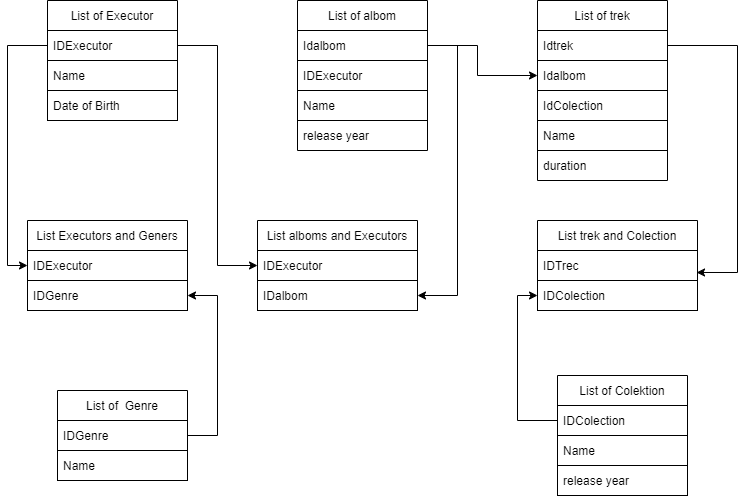

The diagram above was exported from draw.io. Its source (the exported page's mxGraphModel, read from the mxfile embedded in the PNG):
<mxGraphModel dx="1102" dy="582" grid="1" gridSize="10" guides="1" tooltips="1" connect="1" arrows="1" fold="1" page="1" pageScale="1" pageWidth="827" pageHeight="1169" math="0" shadow="0">
  <root>
    <mxCell id="0" />
    <mxCell id="1" parent="0" />
    <mxCell id="5BjuA6dIGB-a0N3MRtxF-1" value="List of Executor" style="swimlane;fontStyle=0;childLayout=stackLayout;horizontal=1;startSize=30;horizontalStack=0;resizeParent=1;resizeParentMax=0;resizeLast=0;collapsible=1;marginBottom=0;flipV=0;flipH=1;" parent="1" vertex="1">
      <mxGeometry x="70" y="120" width="130" height="120" as="geometry">
        <mxRectangle x="340" y="210" width="50" height="30" as="alternateBounds" />
      </mxGeometry>
    </mxCell>
    <mxCell id="5BjuA6dIGB-a0N3MRtxF-2" value="IDExecutor" style="text;strokeColor=default;fillColor=none;align=left;verticalAlign=middle;spacingLeft=4;spacingRight=4;overflow=hidden;points=[[0,0.5],[1,0.5]];portConstraint=eastwest;rotatable=0;" parent="5BjuA6dIGB-a0N3MRtxF-1" vertex="1">
      <mxGeometry y="30" width="130" height="30" as="geometry" />
    </mxCell>
    <mxCell id="5BjuA6dIGB-a0N3MRtxF-3" value="Name" style="text;strokeColor=default;fillColor=none;align=left;verticalAlign=middle;spacingLeft=4;spacingRight=4;overflow=hidden;points=[[0,0.5],[1,0.5]];portConstraint=eastwest;rotatable=0;" parent="5BjuA6dIGB-a0N3MRtxF-1" vertex="1">
      <mxGeometry y="60" width="130" height="30" as="geometry" />
    </mxCell>
    <mxCell id="5BjuA6dIGB-a0N3MRtxF-6" value="Date of Birth" style="text;strokeColor=default;fillColor=none;align=left;verticalAlign=middle;spacingLeft=4;spacingRight=4;overflow=hidden;points=[[0,0.5],[1,0.5]];portConstraint=eastwest;rotatable=0;" parent="5BjuA6dIGB-a0N3MRtxF-1" vertex="1">
      <mxGeometry y="90" width="130" height="30" as="geometry" />
    </mxCell>
    <mxCell id="5BjuA6dIGB-a0N3MRtxF-8" value="List of albom" style="swimlane;fontStyle=0;childLayout=stackLayout;horizontal=1;startSize=30;horizontalStack=0;resizeParent=1;resizeParentMax=0;resizeLast=0;collapsible=1;marginBottom=0;flipV=0;flipH=1;" parent="1" vertex="1">
      <mxGeometry x="320" y="120" width="130" height="150" as="geometry">
        <mxRectangle x="340" y="210" width="50" height="30" as="alternateBounds" />
      </mxGeometry>
    </mxCell>
    <mxCell id="5BjuA6dIGB-a0N3MRtxF-9" value="Idalbom" style="text;strokeColor=default;fillColor=none;align=left;verticalAlign=middle;spacingLeft=4;spacingRight=4;overflow=hidden;points=[[0,0.5],[1,0.5]];portConstraint=eastwest;rotatable=0;" parent="5BjuA6dIGB-a0N3MRtxF-8" vertex="1">
      <mxGeometry y="30" width="130" height="30" as="geometry" />
    </mxCell>
    <mxCell id="5BjuA6dIGB-a0N3MRtxF-10" value="IDExecutor" style="text;strokeColor=default;fillColor=none;align=left;verticalAlign=middle;spacingLeft=4;spacingRight=4;overflow=hidden;points=[[0,0.5],[1,0.5]];portConstraint=eastwest;rotatable=0;" parent="5BjuA6dIGB-a0N3MRtxF-8" vertex="1">
      <mxGeometry y="60" width="130" height="30" as="geometry" />
    </mxCell>
    <mxCell id="5BjuA6dIGB-a0N3MRtxF-11" value="Name" style="text;strokeColor=default;fillColor=none;align=left;verticalAlign=middle;spacingLeft=4;spacingRight=4;overflow=hidden;points=[[0,0.5],[1,0.5]];portConstraint=eastwest;rotatable=0;" parent="5BjuA6dIGB-a0N3MRtxF-8" vertex="1">
      <mxGeometry y="90" width="130" height="30" as="geometry" />
    </mxCell>
    <mxCell id="5BjuA6dIGB-a0N3MRtxF-12" value="release year" style="text;strokeColor=none;fillColor=none;align=left;verticalAlign=middle;spacingLeft=4;spacingRight=4;overflow=hidden;points=[[0,0.5],[1,0.5]];portConstraint=eastwest;rotatable=0;" parent="5BjuA6dIGB-a0N3MRtxF-8" vertex="1">
      <mxGeometry y="120" width="130" height="30" as="geometry" />
    </mxCell>
    <mxCell id="5BjuA6dIGB-a0N3MRtxF-14" value="List of trek" style="swimlane;fontStyle=0;childLayout=stackLayout;horizontal=1;startSize=30;horizontalStack=0;resizeParent=1;resizeParentMax=0;resizeLast=0;collapsible=1;marginBottom=0;flipV=0;flipH=1;" parent="1" vertex="1">
      <mxGeometry x="560" y="120" width="130" height="180" as="geometry">
        <mxRectangle x="340" y="210" width="50" height="30" as="alternateBounds" />
      </mxGeometry>
    </mxCell>
    <mxCell id="5BjuA6dIGB-a0N3MRtxF-15" value="Idtrek" style="text;strokeColor=default;fillColor=none;align=left;verticalAlign=middle;spacingLeft=4;spacingRight=4;overflow=hidden;points=[[0,0.5],[1,0.5]];portConstraint=eastwest;rotatable=0;" parent="5BjuA6dIGB-a0N3MRtxF-14" vertex="1">
      <mxGeometry y="30" width="130" height="30" as="geometry" />
    </mxCell>
    <mxCell id="5BjuA6dIGB-a0N3MRtxF-16" value="Idalbom" style="text;strokeColor=default;fillColor=none;align=left;verticalAlign=middle;spacingLeft=4;spacingRight=4;overflow=hidden;points=[[0,0.5],[1,0.5]];portConstraint=eastwest;rotatable=0;" parent="5BjuA6dIGB-a0N3MRtxF-14" vertex="1">
      <mxGeometry y="60" width="130" height="30" as="geometry" />
    </mxCell>
    <mxCell id="4xMH2fq_izvFpagpMy-g-6" value="IdColection" style="text;strokeColor=default;fillColor=none;align=left;verticalAlign=middle;spacingLeft=4;spacingRight=4;overflow=hidden;points=[[0,0.5],[1,0.5]];portConstraint=eastwest;rotatable=0;" vertex="1" parent="5BjuA6dIGB-a0N3MRtxF-14">
      <mxGeometry y="90" width="130" height="30" as="geometry" />
    </mxCell>
    <mxCell id="5BjuA6dIGB-a0N3MRtxF-17" value="Name" style="text;strokeColor=default;fillColor=none;align=left;verticalAlign=middle;spacingLeft=4;spacingRight=4;overflow=hidden;points=[[0,0.5],[1,0.5]];portConstraint=eastwest;rotatable=0;" parent="5BjuA6dIGB-a0N3MRtxF-14" vertex="1">
      <mxGeometry y="120" width="130" height="30" as="geometry" />
    </mxCell>
    <mxCell id="5BjuA6dIGB-a0N3MRtxF-18" value="duration" style="text;strokeColor=none;fillColor=none;align=left;verticalAlign=middle;spacingLeft=4;spacingRight=4;overflow=hidden;points=[[0,0.5],[1,0.5]];portConstraint=eastwest;rotatable=0;" parent="5BjuA6dIGB-a0N3MRtxF-14" vertex="1">
      <mxGeometry y="150" width="130" height="30" as="geometry" />
    </mxCell>
    <mxCell id="5BjuA6dIGB-a0N3MRtxF-19" value="" style="endArrow=classic;html=1;rounded=0;exitX=1;exitY=0.5;exitDx=0;exitDy=0;entryX=0;entryY=0.5;entryDx=0;entryDy=0;" parent="1" source="5BjuA6dIGB-a0N3MRtxF-9" target="5BjuA6dIGB-a0N3MRtxF-16" edge="1">
      <mxGeometry width="50" height="50" relative="1" as="geometry">
        <mxPoint x="480" y="200" as="sourcePoint" />
        <mxPoint x="600" y="230" as="targetPoint" />
        <Array as="points">
          <mxPoint x="500" y="165" />
          <mxPoint x="500" y="195" />
        </Array>
      </mxGeometry>
    </mxCell>
    <mxCell id="5BjuA6dIGB-a0N3MRtxF-20" value="List of  Genre" style="swimlane;fontStyle=0;childLayout=stackLayout;horizontal=1;startSize=30;horizontalStack=0;resizeParent=1;resizeParentMax=0;resizeLast=0;collapsible=1;marginBottom=0;flipV=0;flipH=1;" parent="1" vertex="1">
      <mxGeometry x="80" y="510" width="130" height="90" as="geometry">
        <mxRectangle x="340" y="210" width="50" height="30" as="alternateBounds" />
      </mxGeometry>
    </mxCell>
    <mxCell id="5BjuA6dIGB-a0N3MRtxF-21" value="IDGenre" style="text;strokeColor=default;fillColor=none;align=left;verticalAlign=middle;spacingLeft=4;spacingRight=4;overflow=hidden;points=[[0,0.5],[1,0.5]];portConstraint=eastwest;rotatable=0;" parent="5BjuA6dIGB-a0N3MRtxF-20" vertex="1">
      <mxGeometry y="30" width="130" height="30" as="geometry" />
    </mxCell>
    <mxCell id="5BjuA6dIGB-a0N3MRtxF-22" value="Name" style="text;strokeColor=default;fillColor=none;align=left;verticalAlign=middle;spacingLeft=4;spacingRight=4;overflow=hidden;points=[[0,0.5],[1,0.5]];portConstraint=eastwest;rotatable=0;" parent="5BjuA6dIGB-a0N3MRtxF-20" vertex="1">
      <mxGeometry y="60" width="130" height="30" as="geometry" />
    </mxCell>
    <mxCell id="5BjuA6dIGB-a0N3MRtxF-25" value="" style="endArrow=classic;html=1;rounded=0;exitX=1;exitY=0.5;exitDx=0;exitDy=0;" parent="1" source="5BjuA6dIGB-a0N3MRtxF-21" target="4xMH2fq_izvFpagpMy-g-10" edge="1">
      <mxGeometry width="50" height="50" relative="1" as="geometry">
        <mxPoint x="390" y="370" as="sourcePoint" />
        <mxPoint x="200" y="255" as="targetPoint" />
        <Array as="points">
          <mxPoint x="240" y="555" />
          <mxPoint x="240" y="415" />
        </Array>
      </mxGeometry>
    </mxCell>
    <mxCell id="4xMH2fq_izvFpagpMy-g-1" value="List of Colektion" style="swimlane;fontStyle=0;childLayout=stackLayout;horizontal=1;startSize=30;horizontalStack=0;resizeParent=1;resizeParentMax=0;resizeLast=0;collapsible=1;marginBottom=0;flipV=0;flipH=1;" vertex="1" parent="1">
      <mxGeometry x="580" y="495" width="130" height="120" as="geometry">
        <mxRectangle x="340" y="210" width="50" height="30" as="alternateBounds" />
      </mxGeometry>
    </mxCell>
    <mxCell id="4xMH2fq_izvFpagpMy-g-2" value="IDColection" style="text;strokeColor=default;fillColor=none;align=left;verticalAlign=middle;spacingLeft=4;spacingRight=4;overflow=hidden;points=[[0,0.5],[1,0.5]];portConstraint=eastwest;rotatable=0;" vertex="1" parent="4xMH2fq_izvFpagpMy-g-1">
      <mxGeometry y="30" width="130" height="30" as="geometry" />
    </mxCell>
    <mxCell id="4xMH2fq_izvFpagpMy-g-3" value="Name" style="text;strokeColor=default;fillColor=none;align=left;verticalAlign=middle;spacingLeft=4;spacingRight=4;overflow=hidden;points=[[0,0.5],[1,0.5]];portConstraint=eastwest;rotatable=0;" vertex="1" parent="4xMH2fq_izvFpagpMy-g-1">
      <mxGeometry y="60" width="130" height="30" as="geometry" />
    </mxCell>
    <mxCell id="4xMH2fq_izvFpagpMy-g-4" value="release year" style="text;strokeColor=default;fillColor=none;align=left;verticalAlign=middle;spacingLeft=4;spacingRight=4;overflow=hidden;points=[[0,0.5],[1,0.5]];portConstraint=eastwest;rotatable=0;" vertex="1" parent="4xMH2fq_izvFpagpMy-g-1">
      <mxGeometry y="90" width="130" height="30" as="geometry" />
    </mxCell>
    <mxCell id="4xMH2fq_izvFpagpMy-g-7" value="" style="endArrow=classic;html=1;rounded=0;entryX=0;entryY=0.5;entryDx=0;entryDy=0;exitX=0;exitY=0.5;exitDx=0;exitDy=0;" edge="1" parent="1" source="4xMH2fq_izvFpagpMy-g-2" target="4xMH2fq_izvFpagpMy-g-21">
      <mxGeometry width="50" height="50" relative="1" as="geometry">
        <mxPoint x="390" y="420" as="sourcePoint" />
        <mxPoint x="440" y="370" as="targetPoint" />
        <Array as="points">
          <mxPoint x="540" y="540" />
          <mxPoint x="540" y="415" />
        </Array>
      </mxGeometry>
    </mxCell>
    <mxCell id="4xMH2fq_izvFpagpMy-g-9" value="List Executors and Geners" style="swimlane;fontStyle=0;childLayout=stackLayout;horizontal=1;startSize=30;horizontalStack=0;resizeParent=1;resizeParentMax=0;resizeLast=0;collapsible=1;marginBottom=0;flipV=0;flipH=1;" vertex="1" parent="1">
      <mxGeometry x="50" y="340" width="160" height="90" as="geometry">
        <mxRectangle x="340" y="210" width="50" height="30" as="alternateBounds" />
      </mxGeometry>
    </mxCell>
    <mxCell id="4xMH2fq_izvFpagpMy-g-12" value="IDExecutor" style="text;strokeColor=default;fillColor=none;align=left;verticalAlign=middle;spacingLeft=4;spacingRight=4;overflow=hidden;points=[[0,0.5],[1,0.5]];portConstraint=eastwest;rotatable=0;" vertex="1" parent="4xMH2fq_izvFpagpMy-g-9">
      <mxGeometry y="30" width="160" height="30" as="geometry" />
    </mxCell>
    <mxCell id="4xMH2fq_izvFpagpMy-g-10" value="IDGenre" style="text;strokeColor=default;fillColor=none;align=left;verticalAlign=middle;spacingLeft=4;spacingRight=4;overflow=hidden;points=[[0,0.5],[1,0.5]];portConstraint=eastwest;rotatable=0;" vertex="1" parent="4xMH2fq_izvFpagpMy-g-9">
      <mxGeometry y="60" width="160" height="30" as="geometry" />
    </mxCell>
    <mxCell id="4xMH2fq_izvFpagpMy-g-13" value="" style="endArrow=classic;html=1;rounded=0;exitX=0;exitY=0.5;exitDx=0;exitDy=0;entryX=0;entryY=0.5;entryDx=0;entryDy=0;" edge="1" parent="1" source="5BjuA6dIGB-a0N3MRtxF-2" target="4xMH2fq_izvFpagpMy-g-12">
      <mxGeometry width="50" height="50" relative="1" as="geometry">
        <mxPoint x="390" y="420" as="sourcePoint" />
        <mxPoint x="440" y="370" as="targetPoint" />
        <Array as="points">
          <mxPoint x="30" y="165" />
          <mxPoint x="30" y="385" />
        </Array>
      </mxGeometry>
    </mxCell>
    <mxCell id="4xMH2fq_izvFpagpMy-g-14" value="List alboms and Executors" style="swimlane;fontStyle=0;childLayout=stackLayout;horizontal=1;startSize=30;horizontalStack=0;resizeParent=1;resizeParentMax=0;resizeLast=0;collapsible=1;marginBottom=0;flipV=0;flipH=1;" vertex="1" parent="1">
      <mxGeometry x="280" y="340" width="160" height="90" as="geometry">
        <mxRectangle x="340" y="210" width="50" height="30" as="alternateBounds" />
      </mxGeometry>
    </mxCell>
    <mxCell id="4xMH2fq_izvFpagpMy-g-15" value="IDExecutor" style="text;strokeColor=default;fillColor=none;align=left;verticalAlign=middle;spacingLeft=4;spacingRight=4;overflow=hidden;points=[[0,0.5],[1,0.5]];portConstraint=eastwest;rotatable=0;" vertex="1" parent="4xMH2fq_izvFpagpMy-g-14">
      <mxGeometry y="30" width="160" height="30" as="geometry" />
    </mxCell>
    <mxCell id="4xMH2fq_izvFpagpMy-g-16" value="IDalbom" style="text;strokeColor=default;fillColor=none;align=left;verticalAlign=middle;spacingLeft=4;spacingRight=4;overflow=hidden;points=[[0,0.5],[1,0.5]];portConstraint=eastwest;rotatable=0;" vertex="1" parent="4xMH2fq_izvFpagpMy-g-14">
      <mxGeometry y="60" width="160" height="30" as="geometry" />
    </mxCell>
    <mxCell id="4xMH2fq_izvFpagpMy-g-17" value="" style="endArrow=classic;html=1;rounded=0;exitX=1;exitY=0.5;exitDx=0;exitDy=0;entryX=0;entryY=0.5;entryDx=0;entryDy=0;" edge="1" parent="1" source="5BjuA6dIGB-a0N3MRtxF-2" target="4xMH2fq_izvFpagpMy-g-15">
      <mxGeometry width="50" height="50" relative="1" as="geometry">
        <mxPoint x="390" y="420" as="sourcePoint" />
        <mxPoint x="440" y="370" as="targetPoint" />
        <Array as="points">
          <mxPoint x="240" y="165" />
          <mxPoint x="240" y="385" />
        </Array>
      </mxGeometry>
    </mxCell>
    <mxCell id="4xMH2fq_izvFpagpMy-g-18" value="" style="endArrow=classic;html=1;rounded=0;exitX=1;exitY=0.5;exitDx=0;exitDy=0;entryX=1;entryY=0.5;entryDx=0;entryDy=0;" edge="1" parent="1" source="5BjuA6dIGB-a0N3MRtxF-9" target="4xMH2fq_izvFpagpMy-g-16">
      <mxGeometry width="50" height="50" relative="1" as="geometry">
        <mxPoint x="390" y="420" as="sourcePoint" />
        <mxPoint x="440" y="370" as="targetPoint" />
        <Array as="points">
          <mxPoint x="480" y="165" />
          <mxPoint x="480" y="415" />
        </Array>
      </mxGeometry>
    </mxCell>
    <mxCell id="4xMH2fq_izvFpagpMy-g-19" value="List trek and Colection" style="swimlane;fontStyle=0;childLayout=stackLayout;horizontal=1;startSize=30;horizontalStack=0;resizeParent=1;resizeParentMax=0;resizeLast=0;collapsible=1;marginBottom=0;flipV=0;flipH=1;" vertex="1" parent="1">
      <mxGeometry x="560" y="340" width="160" height="90" as="geometry">
        <mxRectangle x="340" y="210" width="50" height="30" as="alternateBounds" />
      </mxGeometry>
    </mxCell>
    <mxCell id="4xMH2fq_izvFpagpMy-g-20" value="IDTrec" style="text;strokeColor=default;fillColor=none;align=left;verticalAlign=middle;spacingLeft=4;spacingRight=4;overflow=hidden;points=[[0,0.5],[1,0.5]];portConstraint=eastwest;rotatable=0;" vertex="1" parent="4xMH2fq_izvFpagpMy-g-19">
      <mxGeometry y="30" width="160" height="30" as="geometry" />
    </mxCell>
    <mxCell id="4xMH2fq_izvFpagpMy-g-21" value="IDColection" style="text;strokeColor=default;fillColor=none;align=left;verticalAlign=middle;spacingLeft=4;spacingRight=4;overflow=hidden;points=[[0,0.5],[1,0.5]];portConstraint=eastwest;rotatable=0;" vertex="1" parent="4xMH2fq_izvFpagpMy-g-19">
      <mxGeometry y="60" width="160" height="30" as="geometry" />
    </mxCell>
    <mxCell id="4xMH2fq_izvFpagpMy-g-22" value="" style="endArrow=classic;html=1;rounded=0;entryX=0.994;entryY=0.733;entryDx=0;entryDy=0;entryPerimeter=0;exitX=1;exitY=0.5;exitDx=0;exitDy=0;" edge="1" parent="1" source="5BjuA6dIGB-a0N3MRtxF-15" target="4xMH2fq_izvFpagpMy-g-20">
      <mxGeometry width="50" height="50" relative="1" as="geometry">
        <mxPoint x="390" y="420" as="sourcePoint" />
        <mxPoint x="440" y="370" as="targetPoint" />
        <Array as="points">
          <mxPoint x="760" y="165" />
          <mxPoint x="760" y="392" />
        </Array>
      </mxGeometry>
    </mxCell>
  </root>
</mxGraphModel>